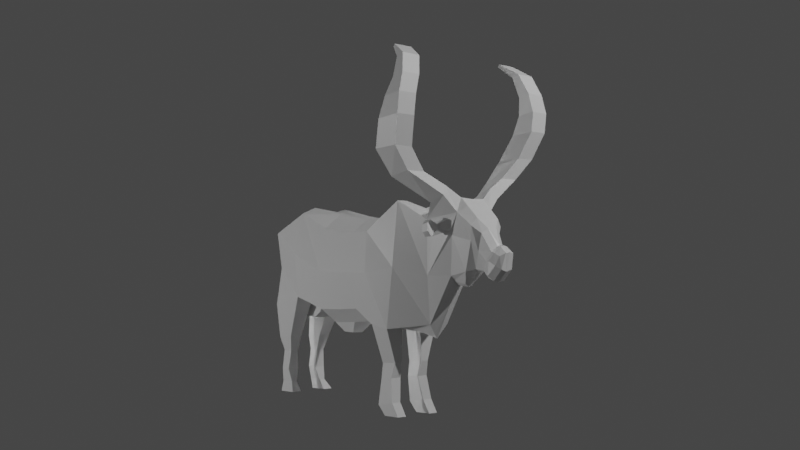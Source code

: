 # Source: inyambo.blend  (saved by Blender 2.90.8; exported with 4.5.12 LTS)
import bpy
from mathutils import Matrix  # noqa: F401  (used for matrix-valued properties, if any)

bpy.ops.wm.read_factory_settings(use_empty=True)
scene = bpy.context.scene
scene.name = 'Scene'

# ---- collections
col_collection = bpy.data.collections.new('Collection'); scene.collection.children.link(col_collection)

# ---- materials (node trees are filled in below, after node groups)
mat_material = bpy.data.materials.new('Material')
mat_material.alpha_threshold = 0.0
mat_material.use_transparent_shadow = False
mat_material.line_color = (0.0, 0.0, 0.0, 1.0)

# ---- material node trees
mat_material.use_nodes = True; mat_material.node_tree.nodes.clear()
_N = mat_material.node_tree.nodes; _L = mat_material.node_tree.links
n0 = _N.new('ShaderNodeOutputMaterial'); n0.name = 'Material Output'; n0.location = (300, 300)
n1 = _N.new('ShaderNodeBsdfPrincipled'); n1.name = 'Principled BSDF'; n1.location = (10, 300)
n1.distribution = 'GGX'
n1.subsurface_method = 'BURLEY'
n1.inputs[2].default_value = 0.4
n1.inputs[3].default_value = 1.45
n1.inputs[27].default_value = (0.0, 0.0, 0.0, 1.0)
n1.inputs[28].default_value = 1.0
_L.new(n1.outputs[0], n0.inputs[0])
n0.is_active_output = True

# ---- world
world_world = bpy.data.worlds.new('World'); scene.world = world_world
world_world.use_nodes = True; world_world.node_tree.nodes.clear()
_N = world_world.node_tree.nodes; _L = world_world.node_tree.links
n0 = _N.new('ShaderNodeOutputWorld'); n0.name = 'World Output'; n0.location = (300, 300)
n1 = _N.new('ShaderNodeBackground'); n1.name = 'Background'; n1.location = (10, 300)
n1.inputs[0].default_value = (0.05088, 0.05088, 0.05088, 1.0)
_L.new(n1.outputs[0], n0.inputs[0])
n0.is_active_output = True
world_world.color = (0.05088, 0.05088, 0.05088)
world_world.use_sun_shadow = False
world_world.sun_shadow_jitter_overblur = 0.0

# ---- cameras
cam_camera = bpy.data.cameras.new('Camera')
cam_camera.clip_end = 100.0
cam_camera.ortho_scale = 7.314

# ---- lights
light_light = bpy.data.lights.new('Light', 'POINT')
light_light.transmission_factor = 0.0
light_light.energy = 1000.0
light_light.shadow_soft_size = 0.1
light_light.shadow_maximum_resolution = 0.006
light_light.use_absolute_resolution = True
light_light_001 = bpy.data.lights.new('Light.001', 'POINT')
light_light_001.transmission_factor = 0.0
light_light_001.energy = 400.0
light_light_001.shadow_soft_size = 0.1
light_light_001.shadow_maximum_resolution = 0.006
light_light_001.use_absolute_resolution = True
light_light_002 = bpy.data.lights.new('Light.002', 'POINT')
light_light_002.transmission_factor = 0.0
light_light_002.energy = 2000.0
light_light_002.shadow_soft_size = 0.1
light_light_002.shadow_maximum_resolution = 0.006
light_light_002.use_absolute_resolution = True

# ---- meshes
me_cube = bpy.data.meshes.new('Cube')
me_cube.from_pydata([(1.069, -0.6211, 2.847), (1.051, -0.7329, 2.523), (1.305, -0.183, 1.511), (1.092, -0.6848, 2.675), (0.8764, -0.6668, 2.119), (0.9776, -0.7329, 2.346), (-1.094, -0.2904, 1.488), (-1.076, -0.2422, -0.01527), (0.8718, -0.4865, 1.908), (-1.087, -0.2988, 0.8087), (1.18, -0.1122, 1.134), (-0.9697, -0.1432, 0.07473), (0.2899, -0.2191, 0.2016), (-1.099, -0.1432, 0.07699), (-0.9993, -0.1069, 0.1969), (0.2893, -0.2025, 0.3312), (1.164, -0.2007, 1.626), (0.5596, -0.2955, 1.743), (0.2269, -0.3489, 1.484), (-0.3257, -0.3489, 1.521), (0.441, -0.2025, 0.3417), (0.2772, -0.2422, -0.02599), (0.4469, -0.2422, 0.0008255), (0.4112, -0.2191, 0.2091), (-1.09, -0.1069, 0.2014), (-0.986, -0.1235, 0.3629), (-1.083, -0.1235, 0.3714), (-1.107, -0.1166, 0.4926), (-0.9462, -0.1166, 0.5029), (1.381, -0.08791, 1.221), (0.4362, -0.1129, 0.6371), (0.7517, -0.02566, 0.5871), (1.003, -0.09969, 1.101), (0.4362, -0.2988, 0.6371), (0.2504, -0.2988, 0.6692), (-0.422, -0.3071, 0.787), (-1.087, -0.1129, 0.8087), (0.8239, -0.2063, 1.575), (-1.094, -0.1859, 1.524), (1.135, -0.6211, 2.873), (1.211, -0.7329, 2.544), (0.768, -0.1059, 0.6809), (1.198, -0.6848, 2.703), (-0.6774, -0.3172, 1.67), (-0.7739, -0.2988, 0.8892), (-0.908, -0.2422, -0.01527), (1.1, -0.6668, 2.135), (1.192, -0.7329, 2.371), (1.061, -0.4865, 1.948), (1.522, -0.08445, 1.262), (0.9588, -0.5515, 2.948), (1.412, -0.1033, 1.102), (1.451, 0.0, 1.353), (0.9713, -0.5515, 2.972), (1.326, 0.0, 1.13), (0.9608, -0.276, 1.788), (1.107, -0.276, 1.844), (0.5181, -0.1436, -0.1155), (0.3591, -0.2422, -0.1155), (0.5181, -0.2422, -0.1155), (0.3591, -0.1436, -0.1155), (-1.107, -0.2393, 0.4992), (1.326, 0.0, 1.123), (-0.9462, -0.2393, 0.5096), (1.444, -0.06514, 1.062), (1.556, -0.04629, 1.288), (-0.986, -0.2025, 0.3629), (-1.083, -0.2025, 0.3714), (-0.6639, -0.1859, 1.726), (-0.908, -0.1436, -0.01527), (-0.9993, -0.2191, 0.1969), (-1.09, -0.2191, 0.2014), (0.8116, -0.1616, 1.638), (-0.3097, -0.1859, 1.647), (-0.9697, -0.2028, 0.07473), (-1.099, -0.2028, 0.07699), (1.139, -0.3379, 1.762), (0.2236, -0.1859, 1.603), (0.9928, -0.3379, 1.706), (0.5596, -0.1859, 1.743), (0.9713, -0.7374, 2.972), (1.151, -0.1375, 1.75), (0.9588, -0.7374, 2.948), (0.4469, -0.1436, 0.0008255), (1.061, -0.6724, 1.948), (0.8718, -0.6724, 1.908), (0.2772, -0.1436, -0.02599), (-0.7739, -0.1129, 0.8892), (1.192, -0.9188, 2.371), (0.2893, -0.1235, 0.3312), (0.9776, -0.9188, 2.346), (-0.4396, -0.1129, 0.6585), (0.8764, -0.8527, 2.119), (0.2504, -0.1129, 0.6692), (1.1, -0.8527, 2.135), (0.9867, -0.04891, 1.058), (1.198, -0.8707, 2.703), (0.441, -0.1235, 0.3417), (1.092, -0.8707, 2.675), (0.4112, -0.1069, 0.2091), (1.051, -0.9188, 2.523), (1.12, -0.04658, 1.031), (1.211, -0.9188, 2.544), (1.323, -0.1281, 1.575), (1.135, -0.807, 2.873), (0.2899, -0.1069, 0.2016), (1.069, -0.807, 2.847), (-1.076, -0.1436, -0.01527), (1.323, 0.0, 1.575), (-1.094, 0.0, 1.581), (1.12, 0.0, 1.008), (-1.087, 0.0, 0.8087), (0.9867, 0.0, 1.019), (0.2504, 0.0, 0.6692), (-0.4396, 0.0, 0.6585), (-0.8643, -0.09213, 0.7076), (0.7517, 0.0, 0.5597), (1.148, 0.0, 1.743), (0.5596, 0.0, 1.664), (0.2236, 0.0, 1.603), (-0.3097, 0.0, 1.647), (0.808, 0.0, 1.624), (0.4362, 0.0, 0.6371), (-0.6639, 0.0, 1.669), (1.562, 0.0, 1.295), (1.444, 0.0, 1.052), (1.447, -0.02035, 1.344), (1.326, -0.05018, 1.141), (-1.1, -0.05002, 1.302), (-1.132, -0.05576, 1.438), (-1.132, 0.0, 1.438), (-1.1, 0.0, 1.302), (-0.1151, -0.3489, 1.496), (-0.1718, -0.3071, 0.7902), (-0.1057, -0.1859, 1.617), (-0.1821, -0.1129, 0.6668), (-0.1057, 0.0, 1.617), (-0.1821, 0.0, 0.6668), (0.06184, -0.1859, 1.598), (0.04111, -0.1129, 0.6854), (0.06184, 0.0, 1.598), (0.04111, 0.0, 0.6854), (0.0593, -0.3489, 1.482), (0.04392, -0.3071, 0.8038), (-0.3738, -0.06197, 0.5737), (-0.3738, 0.0, 0.5737), (-0.2613, -0.06197, 0.5699), (-0.2613, 0.0, 0.5699), (-0.9595, -0.09213, 0.8228), (-0.7723, -0.09213, 0.8659), (-0.6729, -0.09213, 0.8017), (-0.9595, 0.0, 0.8228), (-0.6729, 0.0, 0.8017), (-1.109, -0.08033, 0.6846), (-0.7689, -0.09213, 0.6927), (-0.6913, -0.09213, 0.7469), (-0.8643, 0.0, 0.7076), (-0.6913, 0.0, 0.7469), (-0.7689, 0.0, 0.6927), (-1.148, -0.08033, 0.7209), (-1.148, 0.0, 0.7209), (-1.109, 0.0, 0.6846), (-1.159, 0.0, 0.8605), (-1.159, -0.08033, 0.8605), (-1.093, -0.08033, 0.8019), (-1.093, 0.0, 0.8019), (-1.123, -0.05576, 1.016), (-1.096, 0.0, 1.016), (-1.123, 0.0, 1.016), (-1.096, -0.05576, 1.016), (-1.147, -0.05576, 1.229), (-1.091, 0.0, 1.163), (-1.147, 0.0, 1.229), (-1.091, -0.05002, 1.163), (-1.09, -0.2421, 1.151), (1.256, -0.1337, 1.392), (1.526, -0.06457, 1.155), (1.07, -0.1619, 1.437), (0.4979, -0.2982, 1.171), (0.237, -0.3755, 1.117), (-0.3747, -0.3755, 1.133), (0.7852, -0.161, 1.099), (-0.7189, -0.3838, 1.289), (1.487, -0.09954, 1.185), (1.43, -0.08048, 1.3), (-1.09, -0.1554, 1.162), (1.521, 0.0, 1.137), (-1.116, -0.05576, 1.37), (-0.1439, -0.3755, 1.123), (0.05148, -0.3755, 1.123), (-1.129, -0.08033, 0.7027), (-1.129, 0.0, 0.7027), (-1.126, -0.08033, 0.8312), (-1.11, -0.06161, 1.016), (-1.119, -0.05576, 1.196), (1.37, -0.05073, 1.494), (1.353, -0.112, 1.451), (1.244, -0.0563, 1.158), (1.237, -0.02202, 1.142), (1.37, 0.0, 1.488), (1.237, 0.0, 1.15), (1.302, -0.09301, 1.303), (1.084, -0.1924, 1.58), (0.8772, -0.1958, 1.549), (1.078, -0.1895, 1.476), (0.875, -0.1933, 1.432), (0.9794, -0.3626, 1.536), (0.9249, -0.3635, 1.528), (0.9774, -0.361, 1.473), (0.9237, -0.362, 1.461), (0.9316, -0.2493, 1.472), (0.9224, -0.3319, 1.423), (0.9214, -0.3261, 1.567), (0.9326, -0.2505, 1.527), (0.9657, -0.3098, 1.565), (0.9775, -0.2498, 1.533), (0.9758, -0.2485, 1.482), (0.9795, -0.3111, 1.426), (0.9326, -0.216, 1.532), (0.9775, -0.2153, 1.539), (0.9316, -0.2148, 1.477), (0.9758, -0.214, 1.487), (1.465, -0.0858, 1.291), (1.365, -0.07451, 1.119), (1.493, -0.03918, 1.343), (1.364, -0.04017, 1.086), (1.36, 0.0, 1.081), (1.493, 0.0, 1.352), (1.424, -0.1036, 1.223)], [], [(68, 38, 6, 43), (182, 43, 6, 174), (224, 222, 49, 65), (22, 23, 12, 21), (63, 44, 9, 61), (95, 32, 41, 31), (20, 33, 34, 15), (120, 123, 68, 73), (186, 124, 65, 176), (29, 127, 223, 228), (123, 109, 38, 68), (112, 95, 31, 116), (136, 120, 73, 134), (23, 20, 15, 12), (175, 2, 16, 177), (181, 37, 17, 178), (178, 17, 18, 179), (188, 132, 19, 180), (103, 81, 16, 2), (72, 79, 17, 37), (79, 77, 18, 17), (134, 73, 19, 132), (118, 119, 77, 79), (177, 16, 202, 204), (95, 101, 10, 32), (108, 117, 81, 103), (107, 69, 45, 7), (180, 19, 43, 182), (73, 68, 43, 19), (176, 65, 49, 183), (228, 223, 51, 183), (200, 54, 62, 198), (195, 126, 52, 199), (60, 57, 59, 58), (83, 22, 59, 57), (22, 21, 58, 59), (96, 42, 39, 104), (66, 63, 61, 67), (88, 47, 40, 102), (84, 48, 46, 94), (70, 66, 67, 71), (94, 46, 47, 88), (102, 40, 42, 96), (104, 39, 53, 80), (74, 70, 71, 75), (16, 81, 56, 76), (76, 56, 48, 84), (45, 74, 75, 7), (70, 74, 11, 14), (106, 104, 80, 82), (112, 110, 101, 95), (37, 16, 76, 78), (72, 37, 78, 55), (53, 50, 82, 80), (63, 66, 25, 28), (0, 106, 82, 50), (67, 61, 27, 26), (66, 70, 14, 25), (55, 78, 85, 8), (7, 75, 13, 107), (78, 76, 84, 85), (12, 105, 86, 21), (4, 92, 90, 5), (23, 99, 97, 20), (92, 94, 88, 90), (85, 84, 94, 92), (223, 225, 64, 51), (8, 85, 92, 4), (35, 44, 87, 91), (174, 6, 38, 185), (1, 100, 98, 3), (133, 35, 91, 135), (100, 102, 96, 98), (90, 88, 102, 100), (41, 33, 30, 31), (5, 90, 100, 1), (34, 93, 89, 15), (22, 83, 99, 23), (3, 98, 106, 0), (15, 89, 105, 12), (98, 96, 104, 106), (61, 9, 36, 27), (20, 97, 30, 33), (74, 45, 69, 11), (21, 86, 60, 58), (75, 71, 24, 13), (44, 63, 28, 87), (71, 67, 26, 24), (126, 224, 227, 52), (225, 226, 125, 64), (114, 91, 150, 152), (227, 224, 65, 124), (121, 118, 79, 72), (31, 30, 122, 116), (135, 91, 144, 146), (185, 38, 129, 187), (39, 42, 3, 0), (42, 40, 1, 3), (40, 47, 5, 1), (47, 46, 4, 5), (46, 48, 8, 4), (48, 56, 55, 8), (56, 81, 72, 55), (81, 117, 121, 72), (53, 39, 0, 50), (57, 60, 86, 83), (105, 99, 83, 86), (99, 105, 89, 97), (97, 89, 93, 30), (113, 122, 30, 93), (107, 13, 11, 69), (24, 14, 11, 13), (14, 24, 26, 25), (27, 28, 25, 26), (28, 27, 36, 87), (36, 111, 151, 148), (163, 162, 160, 159), (38, 109, 130, 129), (111, 36, 128, 131), (139, 135, 137, 141), (143, 133, 135, 139), (138, 134, 132, 142), (189, 142, 132, 188), (140, 136, 134, 138), (119, 140, 138, 77), (179, 18, 142, 189), (77, 138, 142, 18), (34, 143, 139, 93), (93, 139, 141, 113), (146, 144, 145, 147), (91, 114, 145, 144), (137, 135, 146, 147), (149, 148, 115, 154), (150, 149, 154, 155), (87, 36, 148, 149), (91, 87, 149, 150), (155, 154, 158, 157), (158, 154, 115, 156), (148, 151, 156, 115), (152, 150, 155, 157), (190, 159, 160, 191), (165, 164, 153, 161), (192, 163, 159, 190), (193, 166, 163, 192), (167, 169, 164, 165), (166, 168, 162, 163), (170, 172, 168, 166), (171, 173, 169, 167), (194, 170, 166, 193), (187, 129, 170, 194), (131, 128, 173, 171), (129, 130, 172, 170), (128, 187, 194, 173), (173, 194, 193, 169), (169, 193, 192, 164), (164, 192, 190, 153), (153, 190, 191, 161), (34, 179, 189, 143), (143, 189, 188, 133), (36, 185, 187, 128), (9, 174, 185, 36), (126, 184, 222, 224), (222, 228, 183, 49), (64, 176, 183, 51), (35, 180, 182, 44), (32, 177, 181, 41), (133, 188, 180, 35), (33, 178, 179, 34), (41, 181, 178, 33), (10, 175, 177, 32), (125, 186, 176, 64), (44, 182, 174, 9), (2, 175, 201, 196), (101, 110, 200, 198), (10, 101, 198, 197), (103, 2, 196, 195), (175, 10, 197, 201), (108, 103, 195, 199), (212, 211, 209, 207), (181, 177, 204, 205), (16, 37, 203, 202), (37, 181, 205, 203), (208, 206, 207, 209), (214, 212, 207, 206), (211, 217, 208, 209), (217, 214, 206, 208), (221, 219, 215, 216), (216, 215, 214, 217), (220, 221, 216, 210), (210, 216, 217, 211), (219, 218, 213, 215), (215, 213, 212, 214), (218, 220, 210, 213), (213, 210, 211, 212), (203, 205, 220, 218), (202, 203, 218, 219), (205, 204, 221, 220), (204, 202, 219, 221), (201, 197, 127, 29), (201, 29, 184, 196), (195, 196, 184, 126), (29, 228, 222, 184), (197, 198, 62, 127), (54, 226, 225, 62), (127, 62, 225, 223)])
_uv = me_cube.uv_layers.new(name='UVMap')
_uv.uv.foreach_set('vector', [0.85, 0.6875, 0.875, 0.6875, 0.8757, 0.7247, 0.8511, 0.7311, 0.5516, 0.975, 0.607, 0.975, 0.6181, 1.0, 0.553, 1.001, 0.625, 0.6875, 0.6068, 0.75, 0.6068, 0.75, 0.625, 0.6875, 0.375, 0.85, 0.4087, 0.85, 0.4087, 0.9, 0.375, 0.9, 0.4365, 0.975, 0.4782, 0.975, 0.4782, 1.0, 0.4365, 1.0, 0.4782, 0.714, 0.4931, 0.8, 0.4782, 0.825, 0.4782, 0.725, 0.4318, 0.85, 0.4782, 0.85, 0.4782, 0.9, 0.4318, 0.9, 0.825, 0.625, 0.85, 0.625, 0.85, 0.6875, 0.825, 0.6875, 0.5516, 0.625, 0.625, 0.625, 0.625, 0.6875, 0.5516, 0.6875, 0.5516, 0.75, 0.4782, 0.75, 0.4782, 0.75, 0.5516, 0.75, 0.85, 0.625, 0.875, 0.625, 0.875, 0.6875, 0.85, 0.6875, 0.4782, 0.625, 0.4782, 0.714, 0.4782, 0.725, 0.4782, 0.625, 0.809, 0.625, 0.825, 0.625, 0.825, 0.6875, 0.809, 0.6875, 0.4087, 0.85, 0.4318, 0.85, 0.4318, 0.9, 0.4087, 0.9, 0.5516, 0.75, 0.6068, 0.75, 0.625, 0.8, 0.5516, 0.8, 0.5516, 0.825, 0.625, 0.825, 0.6259, 0.8494, 0.5516, 0.85, 0.5516, 0.85, 0.6259, 0.8494, 0.607, 0.9, 0.5516, 0.9, 0.5516, 0.934, 0.607, 0.934, 0.607, 0.95, 0.5516, 0.95, 0.625, 0.6875, 0.675, 0.6875, 0.675, 0.75, 0.6068, 0.75, 0.7, 0.6875, 0.725, 0.6875, 0.725, 0.7243, 0.7, 0.75, 0.725, 0.6875, 0.775, 0.6875, 0.7778, 0.7263, 0.725, 0.7243, 0.809, 0.6875, 0.825, 0.6875, 0.8245, 0.7264, 0.8084, 0.7264, 0.725, 0.625, 0.775, 0.625, 0.775, 0.6875, 0.725, 0.6875, 0.5516, 0.8, 0.625, 0.8, 0.625, 0.8, 0.6183, 0.8, 0.4782, 0.714, 0.4782, 0.673, 0.5059, 0.75, 0.4931, 0.8, 0.625, 0.625, 0.675, 0.625, 0.675, 0.6875, 0.625, 0.6875, 0.125, 0.6875, 0.15, 0.6875, 0.15, 0.75, 0.125, 0.75, 0.5516, 0.95, 0.607, 0.95, 0.607, 0.975, 0.5516, 0.975, 0.825, 0.6875, 0.85, 0.6875, 0.8511, 0.7311, 0.8245, 0.7264, 0.5516, 0.6875, 0.625, 0.6875, 0.6068, 0.75, 0.5516, 0.75, 0.5516, 0.75, 0.4782, 0.75, 0.4782, 0.75, 0.5516, 0.75, 0.4782, 0.625, 0.4782, 0.625, 0.4782, 0.6735, 0.4782, 0.673, 0.625, 0.6875, 0.625, 0.6875, 0.625, 0.625, 0.625, 0.625, 0.225, 0.6875, 0.275, 0.6875, 0.275, 0.75, 0.225, 0.75, 0.275, 0.6875, 0.275, 0.75, 0.275, 0.75, 0.275, 0.6875, 0.375, 0.85, 0.375, 0.9, 0.375, 0.9, 0.375, 0.85, 0.675, 0.75, 0.675, 0.6875, 0.675, 0.6875, 0.675, 0.75, 0.4197, 0.975, 0.4365, 0.975, 0.4365, 1.0, 0.4197, 1.0, 0.675, 0.75, 0.675, 0.6875, 0.675, 0.6875, 0.675, 0.75, 0.675, 0.75, 0.675, 0.6875, 0.675, 0.6875, 0.675, 0.75, 0.3986, 0.975, 0.4197, 0.975, 0.4197, 1.0, 0.3986, 1.0, 0.675, 0.75, 0.675, 0.6875, 0.675, 0.6875, 0.675, 0.75, 0.675, 0.75, 0.675, 0.6875, 0.675, 0.6875, 0.675, 0.75, 0.675, 0.75, 0.675, 0.6875, 0.675, 0.6875, 0.675, 0.75, 0.3868, 0.975, 0.3986, 0.975, 0.3986, 1.0, 0.3868, 1.0, 0.675, 0.75, 0.675, 0.6875, 0.675, 0.6875, 0.675, 0.75, 0.675, 0.75, 0.675, 0.6875, 0.675, 0.6875, 0.675, 0.75, 0.375, 0.975, 0.3868, 0.975, 0.3868, 1.0, 0.375, 1.0, 0.3986, 0.975, 0.3868, 0.975, 0.337, 0.8498, 0.3552, 0.8434, 0.625, 0.825, 0.625, 0.8, 0.625, 0.8, 0.625, 0.825, 0.4782, 0.625, 0.4782, 0.625, 0.4782, 0.673, 0.4782, 0.714, 0.625, 0.825, 0.625, 0.8, 0.625, 0.8, 0.625, 0.825, 0.7, 0.6875, 0.7, 0.75, 0.7, 0.75, 0.7, 0.6875, 0.675, 0.6875, 0.7, 0.6875, 0.7, 0.75, 0.675, 0.75, 0.4365, 0.975, 0.4197, 0.975, 0.3878, 0.8319, 0.4137, 0.8228, 0.7, 0.6875, 0.7, 0.75, 0.7, 0.75, 0.7, 0.6875, 0.4197, 0.0, 0.4365, 0.0, 0.4365, 0.0625, 0.4197, 0.0625, 0.4197, 0.975, 0.3986, 0.975, 0.3552, 0.8434, 0.3878, 0.8319, 0.7, 0.6875, 0.7, 0.75, 0.7, 0.75, 0.7, 0.6875, 0.375, 0.0, 0.3868, 0.0, 0.3868, 0.0625, 0.375, 0.0625, 0.625, 0.825, 0.625, 0.8, 0.625, 0.8, 0.625, 0.825, 0.4087, 0.9, 0.3835, 0.7877, 0.3375, 0.8, 0.375, 0.9, 0.7, 0.6875, 0.7, 0.75, 0.7, 0.75, 0.7, 0.6875, 0.3414, 0.7827, 0.3414, 0.7038, 0.3869, 0.715, 0.3869, 0.8051, 0.625, 0.825, 0.625, 0.8, 0.625, 0.8, 0.625, 0.825, 0.625, 0.825, 0.625, 0.8, 0.625, 0.8, 0.625, 0.825, 0.4782, 0.75, 0.4782, 0.6803, 0.4782, 0.6875, 0.4782, 0.75, 0.7, 0.6875, 0.7, 0.75, 0.7, 0.75, 0.7, 0.6875, 0.4981, 0.8926, 0.4782, 0.975, 0.4782, 0.8, 0.4782, 0.7875, 0.5516, 0.0205, 0.618, 0.02518, 0.625, 0.0625, 0.5516, 0.0625, 0.7, 0.6875, 0.7, 0.75, 0.7, 0.75, 0.7, 0.6875, 0.4981, 0.8794, 0.4981, 0.8926, 0.4782, 0.7875, 0.4782, 0.7795, 0.625, 0.825, 0.625, 0.8, 0.625, 0.8, 0.625, 0.825, 0.625, 0.825, 0.625, 0.8, 0.625, 0.8, 0.625, 0.825, 0.4782, 0.825, 0.4782, 0.85, 0.4782, 0.7375, 0.4782, 0.725, 0.7, 0.6875, 0.7, 0.75, 0.7, 0.75, 0.7, 0.6875, 0.4782, 0.9, 0.4782, 0.7625, 0.415, 0.7793, 0.4318, 0.9, 0.275, 0.75, 0.275, 0.6875, 0.3414, 0.7038, 0.3414, 0.7827, 0.7, 0.6875, 0.7, 0.75, 0.7, 0.75, 0.7, 0.6875, 0.4318, 0.9, 0.415, 0.7793, 0.3835, 0.7877, 0.4087, 0.9, 0.625, 0.825, 0.625, 0.8, 0.625, 0.8, 0.625, 0.825, 0.4365, 0.0, 0.4782, 0.0, 0.4782, 0.0625, 0.4365, 0.0625, 0.3869, 0.8051, 0.3869, 0.715, 0.4782, 0.7375, 0.4782, 0.85, 0.3868, 0.975, 0.375, 0.975, 0.3187, 0.8563, 0.337, 0.8498, 0.375, 0.9, 0.3375, 0.8, 0.3375, 0.8, 0.375, 0.9, 0.3868, 0.0, 0.3986, 0.0, 0.3986, 0.0625, 0.3868, 0.0625, 0.4782, 0.975, 0.4365, 0.975, 0.4137, 0.8228, 0.4782, 0.8, 0.3986, 0.0, 0.4197, 0.0, 0.4197, 0.0625, 0.3986, 0.0625, 0.625, 0.6875, 0.625, 0.6875, 0.625, 0.625, 0.625, 0.625, 0.4782, 0.6803, 0.4782, 0.625, 0.4782, 0.625, 0.4782, 0.6875, 0.4782, 0.625, 0.4782, 0.7875, 0.4782, 0.7875, 0.4782, 0.625, 0.625, 0.625, 0.625, 0.6875, 0.625, 0.6875, 0.625, 0.625, 0.7, 0.625, 0.725, 0.625, 0.725, 0.6875, 0.7, 0.6875, 0.4782, 0.725, 0.4782, 0.7375, 0.4782, 0.625, 0.4782, 0.625, 0.4782, 0.7795, 0.4782, 0.7875, 0.4782, 0.6792, 0.4782, 0.6765, 0.5516, 0.0625, 0.625, 0.0625, 0.625, 0.0625, 0.5516, 0.0625, 0.675, 0.6875, 0.675, 0.6875, 0.7, 0.6875, 0.7, 0.6875, 0.675, 0.6875, 0.675, 0.6875, 0.7, 0.6875, 0.7, 0.6875, 0.675, 0.6875, 0.675, 0.6875, 0.7, 0.6875, 0.7, 0.6875, 0.675, 0.6875, 0.675, 0.6875, 0.7, 0.6875, 0.7, 0.6875, 0.675, 0.6875, 0.675, 0.6875, 0.7, 0.6875, 0.7, 0.6875, 0.675, 0.6875, 0.675, 0.6875, 0.7, 0.6875, 0.7, 0.6875, 0.675, 0.6875, 0.675, 0.6875, 0.7, 0.6875, 0.7, 0.6875, 0.675, 0.6875, 0.675, 0.625, 0.7, 0.625, 0.7, 0.6875, 0.675, 0.6875, 0.675, 0.6875, 0.7, 0.6875, 0.7, 0.6875, 0.275, 0.6875, 0.225, 0.6875, 0.3375, 0.8, 0.275, 0.6875, 0.3835, 0.7877, 0.3414, 0.7038, 0.275, 0.6875, 0.3375, 0.8, 0.3414, 0.7038, 0.3835, 0.7877, 0.415, 0.7793, 0.3869, 0.715, 0.3869, 0.715, 0.415, 0.7793, 0.4782, 0.7625, 0.4782, 0.7375, 0.4782, 0.625, 0.4782, 0.625, 0.4782, 0.7375, 0.4782, 0.7625, 0.375, 0.0625, 0.3868, 0.0625, 0.337, 0.8498, 0.3187, 0.8563, 0.3986, 0.0625, 0.3552, 0.8434, 0.337, 0.8498, 0.3868, 0.0625, 0.3552, 0.8434, 0.3986, 0.0625, 0.4197, 0.0625, 0.3878, 0.8319, 0.4365, 0.0625, 0.4137, 0.8228, 0.3878, 0.8319, 0.4197, 0.0625, 0.4137, 0.8228, 0.4365, 0.0625, 0.4782, 0.0625, 0.4782, 0.8, 0.4782, 0.0625, 0.4782, 0.125, 0.4782, 0.125, 0.4782, 0.0625, 0.875, 0.6875, 0.875, 0.625, 0.875, 0.625, 0.875, 0.6875, 0.875, 0.6875, 0.875, 0.625, 0.875, 0.625, 0.875, 0.6875, 0.4782, 0.125, 0.4782, 0.0625, 0.4782, 0.0625, 0.4782, 0.125, 0.4782, 0.771, 0.4782, 0.7795, 0.4782, 0.625, 0.4782, 0.625, 0.4981, 0.8654, 0.4981, 0.8794, 0.4782, 0.7795, 0.4782, 0.771, 0.792, 0.6875, 0.809, 0.6875, 0.8084, 0.7264, 0.7918, 0.7264, 0.5516, 0.917, 0.607, 0.917, 0.607, 0.934, 0.5516, 0.934, 0.792, 0.625, 0.809, 0.625, 0.809, 0.6875, 0.792, 0.6875, 0.775, 0.625, 0.792, 0.625, 0.792, 0.6875, 0.775, 0.6875, 0.5516, 0.9, 0.607, 0.9, 0.607, 0.917, 0.5516, 0.917, 0.775, 0.6875, 0.792, 0.6875, 0.7918, 0.7264, 0.7778, 0.7263, 0.4782, 0.9, 0.4981, 0.8654, 0.4782, 0.771, 0.4782, 0.7625, 0.4782, 0.7625, 0.4782, 0.771, 0.4782, 0.625, 0.4782, 0.625, 0.4782, 0.6765, 0.4782, 0.6792, 0.4782, 0.625, 0.4782, 0.625, 0.4782, 0.7875, 0.4782, 0.625, 0.4782, 0.625, 0.4782, 0.6792, 0.4782, 0.625, 0.4782, 0.7795, 0.4782, 0.6765, 0.4782, 0.625, 0.4782, 0.8, 0.4782, 0.0625, 0.4782, 0.0625, 0.4782, 0.8, 0.4782, 0.7875, 0.4782, 0.8, 0.4782, 0.8, 0.4782, 0.7875, 0.4782, 0.8, 0.4782, 0.0625, 0.4782, 0.0625, 0.4782, 0.8, 0.4782, 0.7875, 0.4782, 0.8, 0.4782, 0.8, 0.4782, 0.7875, 0.4782, 0.7875, 0.4782, 0.8, 0.4782, 0.625, 0.4782, 0.625, 0.4782, 0.625, 0.4782, 0.8, 0.4782, 0.0625, 0.4782, 0.125, 0.4782, 0.0625, 0.4782, 0.125, 0.4782, 0.125, 0.4782, 0.0625, 0.4782, 0.625, 0.4782, 0.7875, 0.4782, 0.7875, 0.4782, 0.625, 0.5516, 0.0625, 0.625, 0.0625, 0.625, 0.125, 0.5516, 0.125, 0.4782, 0.125, 0.4782, 0.0625, 0.4782, 0.0625, 0.4782, 0.125, 0.5516, 0.0625, 0.625, 0.0625, 0.625, 0.0625, 0.5516, 0.0625, 0.5516, 0.0625, 0.625, 0.0625, 0.625, 0.0625, 0.5516, 0.0625, 0.4782, 0.125, 0.4782, 0.0625, 0.4782, 0.0625, 0.4782, 0.125, 0.875, 0.6875, 0.875, 0.625, 0.875, 0.625, 0.875, 0.6875, 0.875, 0.6875, 0.875, 0.625, 0.875, 0.625, 0.875, 0.6875, 0.4782, 0.125, 0.4782, 0.0625, 0.4782, 0.0625, 0.4782, 0.125, 0.5516, 0.0625, 0.625, 0.0625, 0.625, 0.0625, 0.5516, 0.0625, 0.5516, 0.0625, 0.625, 0.0625, 0.625, 0.0625, 0.5516, 0.0625, 0.4782, 0.125, 0.4782, 0.0625, 0.4782, 0.0625, 0.4782, 0.125, 0.875, 0.6875, 0.875, 0.625, 0.875, 0.625, 0.875, 0.6875, 0.4782, 0.0625, 0.5516, 0.0625, 0.5516, 0.0625, 0.4782, 0.0625, 0.4782, 0.0625, 0.5516, 0.0625, 0.5516, 0.0625, 0.4782, 0.0625, 0.4782, 0.0625, 0.5516, 0.0625, 0.5516, 0.0625, 0.4782, 0.0625, 0.4782, 0.0625, 0.5516, 0.0625, 0.5516, 0.0625, 0.4782, 0.0625, 0.4782, 0.0625, 0.5516, 0.0625, 0.5516, 0.125, 0.4782, 0.125, 0.4782, 0.9, 0.5516, 0.9, 0.5516, 0.917, 0.4981, 0.8654, 0.4981, 0.8654, 0.5516, 0.917, 0.5516, 0.934, 0.4981, 0.8794, 0.4782, 0.0625, 0.5516, 0.0625, 0.5516, 0.0625, 0.4782, 0.0625, 0.4782, 0.0, 0.5516, 0.0205, 0.5516, 0.0625, 0.4782, 0.0625, 0.625, 0.6875, 0.6068, 0.75, 0.6068, 0.75, 0.625, 0.6875, 0.6068, 0.75, 0.5516, 0.75, 0.5516, 0.75, 0.6068, 0.75, 0.4782, 0.6875, 0.5516, 0.6875, 0.5516, 0.75, 0.4782, 0.75, 0.4981, 0.8926, 0.5516, 0.95, 0.5516, 0.975, 0.4782, 0.975, 0.4931, 0.8, 0.5516, 0.8, 0.5516, 0.825, 0.4782, 0.825, 0.4981, 0.8794, 0.5516, 0.934, 0.5516, 0.95, 0.4981, 0.8926, 0.4782, 0.85, 0.5516, 0.85, 0.5516, 0.9, 0.4782, 0.9, 0.4782, 0.825, 0.5516, 0.825, 0.5516, 0.85, 0.4782, 0.85, 0.5059, 0.75, 0.5516, 0.75, 0.5516, 0.8, 0.4931, 0.8, 0.4782, 0.625, 0.5516, 0.625, 0.5516, 0.6875, 0.4782, 0.6875, 0.4782, 0.975, 0.5516, 0.975, 0.553, 1.001, 0.4782, 1.0, 0.6068, 0.75, 0.5516, 0.75, 0.5516, 0.75, 0.6068, 0.75, 0.4782, 0.673, 0.4782, 0.625, 0.4782, 0.625, 0.4782, 0.673, 0.5059, 0.75, 0.4782, 0.673, 0.4782, 0.673, 0.4782, 0.75, 0.625, 0.6875, 0.6068, 0.75, 0.6068, 0.75, 0.625, 0.6875, 0.5516, 0.75, 0.5059, 0.75, 0.4782, 0.75, 0.5516, 0.75, 0.625, 0.625, 0.625, 0.6875, 0.625, 0.6875, 0.625, 0.625, 0.625, 0.8198, 0.6183, 0.825, 0.6183, 0.825, 0.625, 0.825, 0.5516, 0.825, 0.5516, 0.8, 0.6183, 0.8, 0.6183, 0.825, 0.625, 0.8, 0.625, 0.825, 0.625, 0.825, 0.625, 0.8, 0.625, 0.825, 0.5516, 0.825, 0.6183, 0.825, 0.625, 0.825, 0.6183, 0.8134, 0.625, 0.8134, 0.625, 0.825, 0.6183, 0.825, 0.625, 0.8128, 0.625, 0.8198, 0.625, 0.825, 0.625, 0.8134, 0.6183, 0.825, 0.6183, 0.8163, 0.6183, 0.8134, 0.6183, 0.825, 0.6183, 0.8163, 0.625, 0.8128, 0.625, 0.8134, 0.6183, 0.8134, 0.6183, 0.8134, 0.625, 0.8134, 0.625, 0.8134, 0.6183, 0.8134, 0.6183, 0.8134, 0.625, 0.8134, 0.625, 0.8128, 0.6183, 0.8163, 0.6183, 0.825, 0.6183, 0.8134, 0.6183, 0.8134, 0.6183, 0.825, 0.6183, 0.825, 0.6183, 0.8134, 0.6183, 0.8163, 0.6183, 0.825, 0.625, 0.8134, 0.625, 0.825, 0.625, 0.825, 0.625, 0.8134, 0.625, 0.8134, 0.625, 0.825, 0.625, 0.8198, 0.625, 0.8128, 0.625, 0.825, 0.6183, 0.825, 0.6183, 0.825, 0.625, 0.825, 0.625, 0.825, 0.6183, 0.825, 0.6183, 0.825, 0.625, 0.8198, 0.625, 0.825, 0.6183, 0.825, 0.6183, 0.825, 0.625, 0.825, 0.625, 0.8, 0.625, 0.825, 0.625, 0.825, 0.625, 0.8134, 0.6183, 0.825, 0.6183, 0.8, 0.6183, 0.8134, 0.6183, 0.825, 0.6183, 0.8, 0.625, 0.8, 0.625, 0.8134, 0.6183, 0.8134, 0.5516, 0.75, 0.4782, 0.75, 0.4782, 0.75, 0.5516, 0.75, 0.5516, 0.75, 0.5516, 0.75, 0.6068, 0.75, 0.6068, 0.75, 0.625, 0.6875, 0.6068, 0.75, 0.6068, 0.75, 0.625, 0.6875, 0.5516, 0.75, 0.5516, 0.75, 0.6068, 0.75, 0.6068, 0.75, 0.4782, 0.75, 0.4782, 0.673, 0.4782, 0.6735, 0.4782, 0.75, 0.4782, 0.625, 0.4782, 0.625, 0.4782, 0.6803, 0.4782, 0.6735, 0.4782, 0.75, 0.4782, 0.6735, 0.4782, 0.6803, 0.4782, 0.75])
me_cube.materials.append(mat_material)
me_cube.use_remesh_preserve_volume = False
me_cube.use_remesh_preserve_attributes = False
me_cube.use_mirror_vertex_groups = False
me_cube.update()

# ---- objects
ob_cube = bpy.data.objects.new('Cube', me_cube)
ob_light = bpy.data.objects.new('Light', light_light)
ob_camera = bpy.data.objects.new('Camera', cam_camera)
ob_empty = bpy.data.objects.new('Empty', None)
ob_empty_001 = bpy.data.objects.new('Empty.001', None)
ob_light_001 = bpy.data.objects.new('Light.001', light_light_001)
ob_light_002 = bpy.data.objects.new('Light.002', light_light_002)
ob_empty_002 = bpy.data.objects.new('Empty.002', None)

# ---- transforms, parenting, visibility, modifiers, constraints
ob_cube.location = (0.0, 0.0, 0.0)
ob_cube.lock_rotations_4d = False
ob_cube.empty_display_type = 'ARROWS'
ob_cube.lineart.crease_threshold = 0.0
_m = ob_cube.modifiers.new('Mirror', 'MIRROR')
_m.use_axis = (False, True, False)
_m.use_clip = True
ob_light.location = (6.263, 2.026, 6.037)
ob_light.rotation_euler = (0.6652, 0.0639, 2.037)
ob_light.lock_rotations_4d = False
ob_light.empty_display_type = 'ARROWS'
ob_light.color = (0.0, 0.0, 0.0, 0.0)
ob_light.lineart.crease_threshold = 0.0
ob_camera.location = (7.359, -6.926, 1.168)
ob_camera.rotation_euler = (1.609, -0.004154, 0.7956)
ob_camera.lock_rotations_4d = False
ob_camera.empty_display_type = 'ARROWS'
ob_camera.color = (0.0, 0.0, 0.0, 0.0)
ob_camera.display_type = 'WIRE'
ob_camera.lineart.crease_threshold = 0.0
ob_empty.location = (0.0, 0.0, 1.464)
ob_empty.rotation_euler = (1.571, -0.0, 0.0)
ob_empty.empty_display_type = 'IMAGE'
ob_empty.empty_display_size = 5.0
ob_empty.lineart.crease_threshold = 0.0
ob_empty_001.location = (-3.763, -0.2515, 1.409)
ob_empty_001.rotation_euler = (1.571, -0.0, 1.571)
ob_empty_001.scale = (0.7295, 0.7295, 0.7295)
ob_empty_001.empty_display_type = 'IMAGE'
ob_empty_001.empty_display_size = 5.0
ob_empty_001.lineart.crease_threshold = 0.0
ob_light_001.location = (-2.861, -6.101, 0.8146)
ob_light_001.rotation_euler = (0.6652, 0.0639, 2.037)
ob_light_001.lock_rotations_4d = False
ob_light_001.empty_display_type = 'ARROWS'
ob_light_001.color = (0.0, 0.0, 0.0, 0.0)
ob_light_001.lineart.crease_threshold = 0.0
ob_light_002.location = (-3.618, 4.222, 2.007)
ob_light_002.rotation_euler = (0.6503, 0.05522, 1.866)
ob_light_002.lock_rotations_4d = False
ob_light_002.empty_display_type = 'ARROWS'
ob_light_002.color = (0.0, 0.0, 0.0, 0.0)
ob_light_002.lineart.crease_threshold = 0.0
ob_empty_002.location = (-2.237, -0.9482, 0.8513)
ob_empty_002.rotation_euler = (1.571, -0.0, 1.571)
ob_empty_002.scale = (0.7671, 0.7671, 0.7671)
ob_empty_002.empty_display_type = 'IMAGE'
ob_empty_002.empty_display_size = 5.0
ob_empty_002.lineart.crease_threshold = 0.0

# ---- collection membership
col_collection.objects.link(ob_cube)
col_collection.objects.link(ob_light)
col_collection.objects.link(ob_camera)
col_collection.objects.link(ob_empty)
col_collection.objects.link(ob_empty_001)
col_collection.objects.link(ob_light_001)
col_collection.objects.link(ob_light_002)
col_collection.objects.link(ob_empty_002)

# ---- scene / render settings (as saved in the file)
scene.camera = ob_camera
scene.frame_start = 1; scene.frame_end = 250; scene.frame_set(1)
scene.render.engine = 'BLENDER_EEVEE_NEXT'
scene.cycles.use_denoising = False
scene.cycles.samples = 128
scene.cycles.sampling_pattern = 'TABULATED_SOBOL'
scene.cycles.use_adaptive_sampling = False
scene.cycles.use_light_tree = False
scene.view_settings.view_transform = 'Filmic'
bpy.context.view_layer.update()
